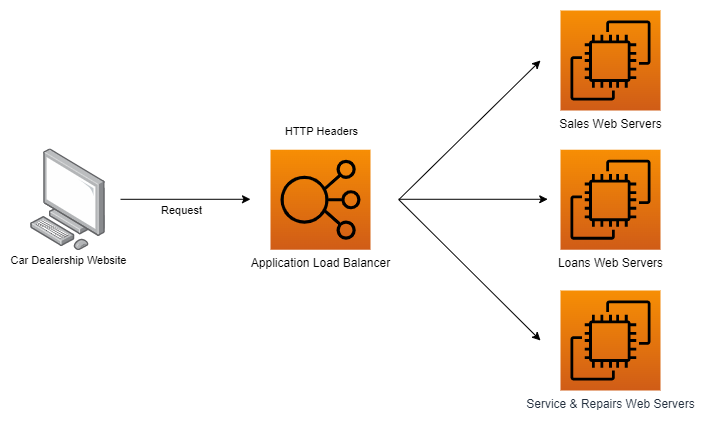

The diagram above was exported from draw.io. Its source (the exported page's mxGraphModel, read from the mxfile embedded in the PNG):
<mxGraphModel dx="1406" dy="818" grid="1" gridSize="10" guides="1" tooltips="1" connect="1" arrows="1" fold="1" page="1" pageScale="1" pageWidth="850" pageHeight="1100" math="0" shadow="0">
  <root>
    <mxCell id="0" />
    <mxCell id="1" parent="0" />
    <mxCell id="v3A7bJKn6TNlwUKMRHCE-1" value="" style="rounded=0;whiteSpace=wrap;html=1;strokeColor=none;fontColor=#232F3E;fillColor=#FFFFFF;gradientColor=none;" vertex="1" parent="1">
      <mxGeometry x="320" y="330" width="700" height="420" as="geometry" />
    </mxCell>
    <mxCell id="daa464Sd4p9Gs0O9Am0g-1" value="" style="points=[];aspect=fixed;html=1;align=center;shadow=0;dashed=0;image;image=img/lib/allied_telesis/computer_and_terminals/Personal_Computer.svg;imageBackground=none;strokeWidth=5;fontColor=#000000;" parent="1" vertex="1">
      <mxGeometry x="349.99638297872343" y="478.40581333333336" width="75" height="101.64" as="geometry" />
    </mxCell>
    <mxCell id="daa464Sd4p9Gs0O9Am0g-2" style="rounded=0;orthogonalLoop=1;jettySize=auto;html=1;" parent="1" edge="1">
      <mxGeometry relative="1" as="geometry">
        <mxPoint x="718.2978723404258" y="529.1599999999999" as="sourcePoint" />
        <mxPoint x="860" y="390" as="targetPoint" />
      </mxGeometry>
    </mxCell>
    <mxCell id="daa464Sd4p9Gs0O9Am0g-3" style="edgeStyle=none;rounded=0;orthogonalLoop=1;jettySize=auto;html=1;" parent="1" edge="1">
      <mxGeometry relative="1" as="geometry">
        <mxPoint x="718.2978723404258" y="529.1599999999999" as="sourcePoint" />
        <mxPoint x="860" y="670" as="targetPoint" />
      </mxGeometry>
    </mxCell>
    <mxCell id="daa464Sd4p9Gs0O9Am0g-4" value="&lt;font color=&quot;#000000&quot;&gt;Sales Web Servers&lt;br&gt;&lt;/font&gt;" style="sketch=0;points=[[0,0,0],[0.25,0,0],[0.5,0,0],[0.75,0,0],[1,0,0],[0,1,0],[0.25,1,0],[0.5,1,0],[0.75,1,0],[1,1,0],[0,0.25,0],[0,0.5,0],[0,0.75,0],[1,0.25,0],[1,0.5,0],[1,0.75,0]];outlineConnect=0;fontColor=#232F3E;gradientColor=#F78E04;gradientDirection=north;fillColor=#D05C17;strokeColor=#000000;dashed=0;verticalLabelPosition=bottom;verticalAlign=top;align=center;html=1;fontSize=12;fontStyle=0;aspect=fixed;shape=mxgraph.aws4.resourceIcon;resIcon=mxgraph.aws4.ec2;" parent="1" vertex="1">
      <mxGeometry x="879.9972340425536" y="340" width="100" height="100" as="geometry" />
    </mxCell>
    <mxCell id="daa464Sd4p9Gs0O9Am0g-5" value="&lt;font color=&quot;#000000&quot;&gt;Loans Web Servers&lt;/font&gt;" style="sketch=0;points=[[0,0,0],[0.25,0,0],[0.5,0,0],[0.75,0,0],[1,0,0],[0,1,0],[0.25,1,0],[0.5,1,0],[0.75,1,0],[1,1,0],[0,0.25,0],[0,0.5,0],[0,0.75,0],[1,0.25,0],[1,0.5,0],[1,0.75,0]];outlineConnect=0;fontColor=#232F3E;gradientColor=#F78E04;gradientDirection=north;fillColor=#D05C17;strokeColor=#000000;dashed=0;verticalLabelPosition=bottom;verticalAlign=top;align=center;html=1;fontSize=12;fontStyle=0;aspect=fixed;shape=mxgraph.aws4.resourceIcon;resIcon=mxgraph.aws4.ec2;" parent="1" vertex="1">
      <mxGeometry x="879.9972340425536" y="479.23" width="100" height="100" as="geometry" />
    </mxCell>
    <mxCell id="daa464Sd4p9Gs0O9Am0g-6" value="&lt;font color=&quot;#000000&quot;&gt;Application Load Balancer&lt;/font&gt;" style="sketch=0;points=[[0,0,0],[0.25,0,0],[0.5,0,0],[0.75,0,0],[1,0,0],[0,1,0],[0.25,1,0],[0.5,1,0],[0.75,1,0],[1,1,0],[0,0.25,0],[0,0.5,0],[0,0.75,0],[1,0.25,0],[1,0.5,0],[1,0.75,0]];outlineConnect=0;fontColor=#232F3E;gradientColor=#F78E04;gradientDirection=north;fillColor=#D05C17;strokeColor=#000000;dashed=0;verticalLabelPosition=bottom;verticalAlign=top;align=center;html=1;fontSize=12;fontStyle=0;aspect=fixed;shape=mxgraph.aws4.resourceIcon;resIcon=mxgraph.aws4.elastic_load_balancing;" parent="1" vertex="1">
      <mxGeometry x="590.0019148936174" y="479.23344000000014" width="100" height="100" as="geometry" />
    </mxCell>
    <mxCell id="daa464Sd4p9Gs0O9Am0g-7" style="edgeStyle=orthogonalEdgeStyle;rounded=0;orthogonalLoop=1;jettySize=auto;html=1;" parent="1" edge="1">
      <mxGeometry relative="1" as="geometry">
        <mxPoint x="570" y="528.78" as="targetPoint" />
        <mxPoint x="440" y="528.8" as="sourcePoint" />
        <Array as="points">
          <mxPoint x="570" y="529" />
        </Array>
      </mxGeometry>
    </mxCell>
    <mxCell id="daa464Sd4p9Gs0O9Am0g-8" value="Request" style="edgeLabel;html=1;align=center;verticalAlign=middle;resizable=0;points=[];fontColor=#000000;labelBackgroundColor=none;" parent="daa464Sd4p9Gs0O9Am0g-7" vertex="1" connectable="0">
      <mxGeometry x="-0.0771" y="-1" relative="1" as="geometry">
        <mxPoint y="10" as="offset" />
      </mxGeometry>
    </mxCell>
    <mxCell id="daa464Sd4p9Gs0O9Am0g-9" style="edgeStyle=none;rounded=0;orthogonalLoop=1;jettySize=auto;html=1;" parent="1" edge="1">
      <mxGeometry relative="1" as="geometry">
        <mxPoint x="718.2978723404258" y="528.78" as="sourcePoint" />
        <mxPoint x="867.234042553192" y="528.78" as="targetPoint" />
      </mxGeometry>
    </mxCell>
    <mxCell id="daa464Sd4p9Gs0O9Am0g-10" value="Service &amp;amp; Repairs Web Servers" style="sketch=0;points=[[0,0,0],[0.25,0,0],[0.5,0,0],[0.75,0,0],[1,0,0],[0,1,0],[0.25,1,0],[0.5,1,0],[0.75,1,0],[1,1,0],[0,0.25,0],[0,0.5,0],[0,0.75,0],[1,0.25,0],[1,0.5,0],[1,0.75,0]];outlineConnect=0;fontColor=#232F3E;gradientColor=#F78E04;gradientDirection=north;fillColor=#D05C17;strokeColor=#000000;dashed=0;verticalLabelPosition=bottom;verticalAlign=top;align=center;html=1;fontSize=12;fontStyle=0;aspect=fixed;shape=mxgraph.aws4.resourceIcon;resIcon=mxgraph.aws4.ec2;" parent="1" vertex="1">
      <mxGeometry x="879.9972340425536" y="620" width="100" height="100" as="geometry" />
    </mxCell>
    <mxCell id="daa464Sd4p9Gs0O9Am0g-11" value="Car Dealership Website" style="edgeLabel;html=1;align=center;verticalAlign=middle;resizable=0;points=[];fontColor=#000000;labelBackgroundColor=none;" parent="1" vertex="1" connectable="0">
      <mxGeometry x="387.501284512482" y="589.9997047636099" as="geometry" />
    </mxCell>
    <mxCell id="daa464Sd4p9Gs0O9Am0g-12" value="HTTP Headers" style="edgeLabel;html=1;align=center;verticalAlign=middle;resizable=0;points=[];fontColor=#000000;labelBackgroundColor=none;" parent="1" vertex="1" connectable="0">
      <mxGeometry x="640.0001531360929" y="460.000769219044" as="geometry" />
    </mxCell>
  </root>
</mxGraphModel>